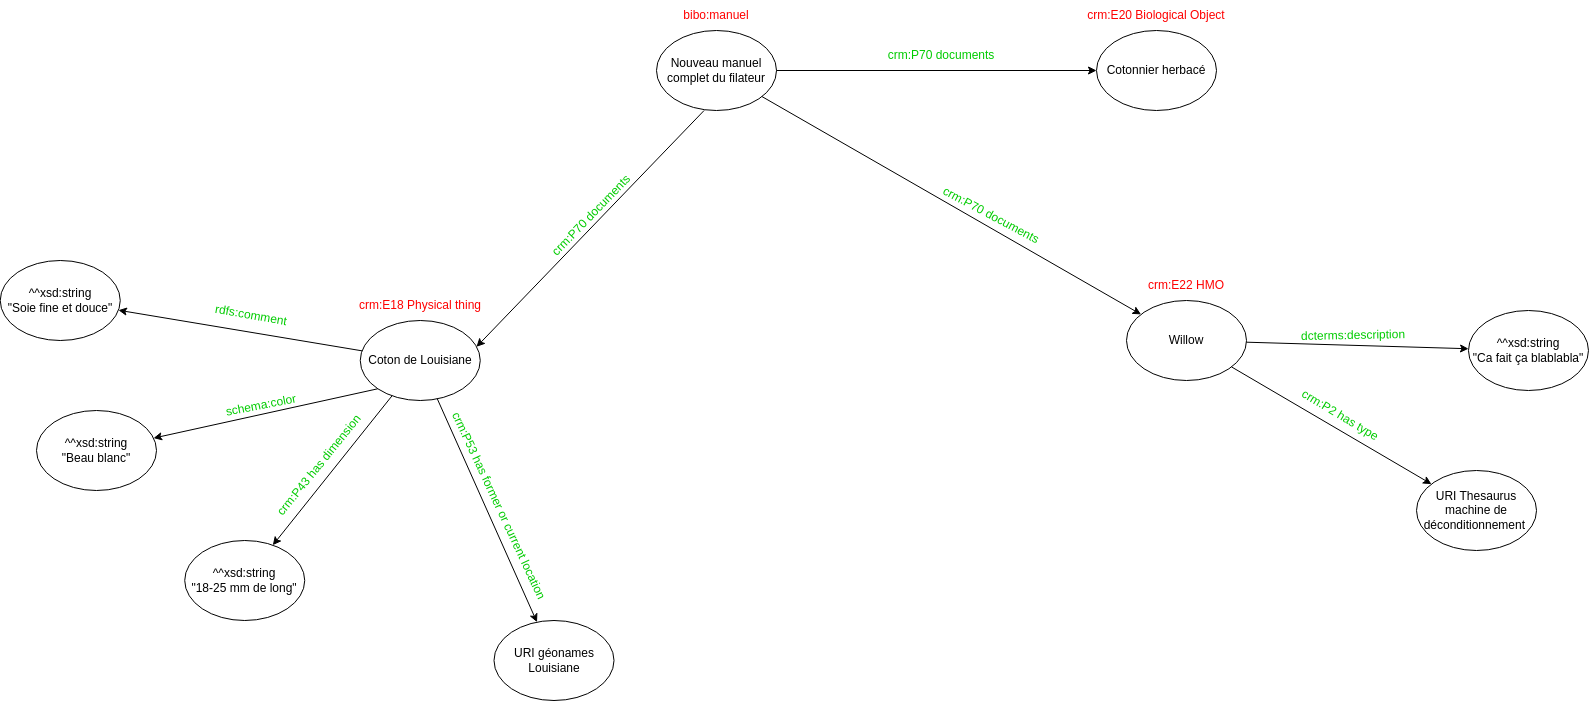

The diagram above was exported from draw.io. Its source (the exported page's mxGraphModel, read from the mxfile embedded in the PNG):
<mxGraphModel dx="1947" dy="767" grid="1" gridSize="10" guides="1" tooltips="1" connect="1" arrows="1" fold="1" page="1" pageScale="1" pageWidth="827" pageHeight="1169" math="0" shadow="0">
  <root>
    <mxCell id="0" />
    <mxCell id="1" parent="0" />
    <mxCell id="IMR5ET8rAEHHQEd308js-1" value="Nouveau manuel complet du filateur" style="ellipse;whiteSpace=wrap;html=1;" parent="1" vertex="1">
      <mxGeometry x="360" y="360" width="120" height="80" as="geometry" />
    </mxCell>
    <mxCell id="IMR5ET8rAEHHQEd308js-2" value="&lt;font color=&quot;#ff0000&quot;&gt;bibo:manuel&lt;/font&gt;" style="text;html=1;strokeColor=none;fillColor=none;align=center;verticalAlign=middle;whiteSpace=wrap;rounded=0;" parent="1" vertex="1">
      <mxGeometry x="385" y="330" width="70" height="30" as="geometry" />
    </mxCell>
    <mxCell id="IMR5ET8rAEHHQEd308js-3" value="Cotonnier herbacé" style="ellipse;whiteSpace=wrap;html=1;" parent="1" vertex="1">
      <mxGeometry x="800" y="360" width="120" height="80" as="geometry" />
    </mxCell>
    <mxCell id="IMR5ET8rAEHHQEd308js-4" value="&lt;font color=&quot;#ff0000&quot;&gt;&lt;span style=&quot;caret-color: rgb(255, 0, 0);&quot;&gt;crm:E20 Biological Object&lt;/span&gt;&lt;/font&gt;" style="text;html=1;strokeColor=none;fillColor=none;align=center;verticalAlign=middle;whiteSpace=wrap;rounded=0;" parent="1" vertex="1">
      <mxGeometry x="786.25" y="330" width="147.5" height="30" as="geometry" />
    </mxCell>
    <mxCell id="IMR5ET8rAEHHQEd308js-5" value="" style="endArrow=classic;html=1;rounded=0;fontColor=#FF0000;" parent="1" source="IMR5ET8rAEHHQEd308js-1" target="IMR5ET8rAEHHQEd308js-3" edge="1">
      <mxGeometry width="50" height="50" relative="1" as="geometry">
        <mxPoint x="660" y="510" as="sourcePoint" />
        <mxPoint x="710" y="460" as="targetPoint" />
      </mxGeometry>
    </mxCell>
    <mxCell id="IMR5ET8rAEHHQEd308js-6" value="&lt;font color=&quot;#00cc00&quot;&gt;crm:P70 documents&lt;/font&gt;" style="text;html=1;strokeColor=none;fillColor=none;align=center;verticalAlign=middle;whiteSpace=wrap;rounded=0;fontColor=#FF0000;" parent="1" vertex="1">
      <mxGeometry x="590" y="370" width="110" height="30" as="geometry" />
    </mxCell>
    <mxCell id="IMR5ET8rAEHHQEd308js-11" value="" style="endArrow=classic;html=1;rounded=0;fontColor=#FF0000;" parent="1" edge="1">
      <mxGeometry width="50" height="50" relative="1" as="geometry">
        <mxPoint x="407.586055648042" y="440.0006345193404" as="sourcePoint" />
        <mxPoint x="180" y="676.34" as="targetPoint" />
      </mxGeometry>
    </mxCell>
    <mxCell id="IMR5ET8rAEHHQEd308js-12" value="&lt;font color=&quot;#00cc00&quot;&gt;crm:P70 documents&lt;/font&gt;" style="text;html=1;strokeColor=none;fillColor=none;align=center;verticalAlign=middle;whiteSpace=wrap;rounded=0;fontColor=#FF0000;rotation=-46;" parent="1" vertex="1">
      <mxGeometry x="240" y="530" width="110" height="30" as="geometry" />
    </mxCell>
    <mxCell id="IMR5ET8rAEHHQEd308js-13" value="Coton de Louisiane" style="ellipse;whiteSpace=wrap;html=1;" parent="1" vertex="1">
      <mxGeometry x="63.75" y="650" width="120" height="80" as="geometry" />
    </mxCell>
    <mxCell id="IMR5ET8rAEHHQEd308js-14" value="&lt;font color=&quot;#ff0000&quot;&gt;&lt;span style=&quot;caret-color: rgb(255, 0, 0);&quot;&gt;crm:E18&amp;nbsp;Physical thing&lt;/span&gt;&lt;/font&gt;" style="text;html=1;strokeColor=none;fillColor=none;align=center;verticalAlign=middle;whiteSpace=wrap;rounded=0;" parent="1" vertex="1">
      <mxGeometry x="50" y="620" width="147.5" height="30" as="geometry" />
    </mxCell>
    <mxCell id="IMR5ET8rAEHHQEd308js-15" value="^^xsd:string&lt;br&gt;&quot;Soie fine et douce&quot;" style="ellipse;whiteSpace=wrap;html=1;" parent="1" vertex="1">
      <mxGeometry x="-296.25" y="590" width="120" height="80" as="geometry" />
    </mxCell>
    <mxCell id="IMR5ET8rAEHHQEd308js-17" value="" style="endArrow=classic;html=1;rounded=0;fontColor=#FF0000;" parent="1" source="IMR5ET8rAEHHQEd308js-13" target="IMR5ET8rAEHHQEd308js-15" edge="1">
      <mxGeometry width="50" height="50" relative="1" as="geometry">
        <mxPoint x="130.56101253657835" y="664.5428224909513" as="sourcePoint" />
        <mxPoint x="129.99999999999318" y="730" as="targetPoint" />
      </mxGeometry>
    </mxCell>
    <mxCell id="IMR5ET8rAEHHQEd308js-18" value="&lt;font color=&quot;#00cc00&quot;&gt;rdfs:comment&lt;/font&gt;" style="text;html=1;strokeColor=none;fillColor=none;align=center;verticalAlign=middle;whiteSpace=wrap;rounded=0;fontColor=#FF0000;rotation=10;" parent="1" vertex="1">
      <mxGeometry x="-100" y="630" width="110" height="30" as="geometry" />
    </mxCell>
    <mxCell id="IMR5ET8rAEHHQEd308js-19" value="^^xsd:string&lt;br&gt;&quot;Beau blanc&quot;" style="ellipse;whiteSpace=wrap;html=1;" parent="1" vertex="1">
      <mxGeometry x="-260" y="740" width="120" height="80" as="geometry" />
    </mxCell>
    <mxCell id="IMR5ET8rAEHHQEd308js-20" value="" style="endArrow=classic;html=1;rounded=0;fontColor=#FF0000;exitX=0;exitY=1;exitDx=0;exitDy=0;" parent="1" source="IMR5ET8rAEHHQEd308js-13" target="IMR5ET8rAEHHQEd308js-19" edge="1">
      <mxGeometry width="50" height="50" relative="1" as="geometry">
        <mxPoint x="101.78111835877121" y="830.3261677031194" as="sourcePoint" />
        <mxPoint x="166.24999999999318" y="880" as="targetPoint" />
      </mxGeometry>
    </mxCell>
    <mxCell id="IMR5ET8rAEHHQEd308js-21" value="&lt;font color=&quot;#00cc00&quot;&gt;&lt;span style=&quot;caret-color: rgb(0, 204, 0);&quot;&gt;schema:color&lt;/span&gt;&lt;/font&gt;" style="text;html=1;strokeColor=none;fillColor=none;align=center;verticalAlign=middle;whiteSpace=wrap;rounded=0;fontColor=#FF0000;rotation=-11;" parent="1" vertex="1">
      <mxGeometry x="-90" y="720" width="110" height="30" as="geometry" />
    </mxCell>
    <mxCell id="IMR5ET8rAEHHQEd308js-22" value="^^xsd:string&lt;br&gt;&quot;18-25 mm de long&quot;" style="ellipse;whiteSpace=wrap;html=1;" parent="1" vertex="1">
      <mxGeometry x="-111.78" y="870" width="120" height="80" as="geometry" />
    </mxCell>
    <mxCell id="IMR5ET8rAEHHQEd308js-23" value="" style="endArrow=classic;html=1;rounded=0;fontColor=#FF0000;" parent="1" source="IMR5ET8rAEHHQEd308js-13" target="IMR5ET8rAEHHQEd308js-22" edge="1">
      <mxGeometry width="50" height="50" relative="1" as="geometry">
        <mxPoint x="250.0011183587712" y="960.3261677031194" as="sourcePoint" />
        <mxPoint x="314.4699999999932" y="1010" as="targetPoint" />
      </mxGeometry>
    </mxCell>
    <mxCell id="IMR5ET8rAEHHQEd308js-24" value="&lt;font color=&quot;#00cc00&quot;&gt;crm:P43 has dimension&lt;/font&gt;" style="text;html=1;strokeColor=none;fillColor=none;align=center;verticalAlign=middle;whiteSpace=wrap;rounded=0;fontColor=#FF0000;rotation=-51;" parent="1" vertex="1">
      <mxGeometry x="-49.999999999999986" y="780" width="145.53" height="30" as="geometry" />
    </mxCell>
    <mxCell id="IMR5ET8rAEHHQEd308js-25" value="URI géonames Louisiane" style="ellipse;whiteSpace=wrap;html=1;" parent="1" vertex="1">
      <mxGeometry x="197.5" y="950" width="120" height="80" as="geometry" />
    </mxCell>
    <mxCell id="IMR5ET8rAEHHQEd308js-26" value="" style="endArrow=classic;html=1;rounded=0;fontColor=#FF0000;" parent="1" source="IMR5ET8rAEHHQEd308js-13" target="IMR5ET8rAEHHQEd308js-25" edge="1">
      <mxGeometry width="50" height="50" relative="1" as="geometry">
        <mxPoint x="531.7811183587712" y="990.3261677031194" as="sourcePoint" />
        <mxPoint x="596.2499999999932" y="1040" as="targetPoint" />
      </mxGeometry>
    </mxCell>
    <mxCell id="IMR5ET8rAEHHQEd308js-27" value="&lt;font color=&quot;#00cc00&quot;&gt;crm:P53 has former or current location&lt;/font&gt;" style="text;html=1;strokeColor=none;fillColor=none;align=center;verticalAlign=middle;whiteSpace=wrap;rounded=0;fontColor=#FF0000;rotation=65;" parent="1" vertex="1">
      <mxGeometry x="95.52999999999997" y="820" width="213.75" height="30" as="geometry" />
    </mxCell>
    <mxCell id="cQxYPTeTuT7jU0JOzlfy-1" value="Willow" style="ellipse;whiteSpace=wrap;html=1;" parent="1" vertex="1">
      <mxGeometry x="830" y="630" width="120" height="80" as="geometry" />
    </mxCell>
    <mxCell id="cQxYPTeTuT7jU0JOzlfy-2" value="&lt;font color=&quot;#ff0000&quot;&gt;&lt;span style=&quot;caret-color: rgb(255, 0, 0);&quot;&gt;crm:E22 HMO&lt;/span&gt;&lt;/font&gt;" style="text;html=1;strokeColor=none;fillColor=none;align=center;verticalAlign=middle;whiteSpace=wrap;rounded=0;" parent="1" vertex="1">
      <mxGeometry x="816.25" y="600" width="147.5" height="30" as="geometry" />
    </mxCell>
    <mxCell id="cQxYPTeTuT7jU0JOzlfy-3" value="" style="endArrow=classic;html=1;rounded=0;fontColor=#FF0000;" parent="1" source="IMR5ET8rAEHHQEd308js-1" target="cQxYPTeTuT7jU0JOzlfy-1" edge="1">
      <mxGeometry width="50" height="50" relative="1" as="geometry">
        <mxPoint x="510" y="670" as="sourcePoint" />
        <mxPoint x="740" y="730" as="targetPoint" />
      </mxGeometry>
    </mxCell>
    <mxCell id="cQxYPTeTuT7jU0JOzlfy-4" value="&lt;font color=&quot;#00cc00&quot;&gt;crm:P70 documents&lt;/font&gt;" style="text;html=1;strokeColor=none;fillColor=none;align=center;verticalAlign=middle;whiteSpace=wrap;rounded=0;fontColor=#FF0000;rotation=28;" parent="1" vertex="1">
      <mxGeometry x="640" y="530" width="110" height="30" as="geometry" />
    </mxCell>
    <mxCell id="cQxYPTeTuT7jU0JOzlfy-5" value="^^xsd:string&lt;br&gt;&quot;Ca fait ça blablabla&quot;" style="ellipse;whiteSpace=wrap;html=1;" parent="1" vertex="1">
      <mxGeometry x="1171.97" y="640" width="120" height="80" as="geometry" />
    </mxCell>
    <mxCell id="cQxYPTeTuT7jU0JOzlfy-6" value="" style="endArrow=classic;html=1;rounded=0;fontColor=#FF0000;" parent="1" source="cQxYPTeTuT7jU0JOzlfy-1" target="cQxYPTeTuT7jU0JOzlfy-5" edge="1">
      <mxGeometry width="50" height="50" relative="1" as="geometry">
        <mxPoint x="1115.2453099119114" y="418.3558706061449" as="sourcePoint" />
        <mxPoint x="1570.7199999999932" y="730" as="targetPoint" />
      </mxGeometry>
    </mxCell>
    <mxCell id="cQxYPTeTuT7jU0JOzlfy-7" value="&lt;font color=&quot;#00cc00&quot;&gt;&lt;span style=&quot;caret-color: rgb(0, 204, 0);&quot;&gt;dcterms:description&lt;/span&gt;&lt;/font&gt;" style="text;html=1;strokeColor=none;fillColor=none;align=center;verticalAlign=middle;whiteSpace=wrap;rounded=0;fontColor=#FF0000;rotation=-1;" parent="1" vertex="1">
      <mxGeometry x="950" y="650" width="213.75" height="30" as="geometry" />
    </mxCell>
    <mxCell id="cQxYPTeTuT7jU0JOzlfy-8" value="URI Thesaurus machine de déconditionnement&amp;nbsp;" style="ellipse;whiteSpace=wrap;html=1;" parent="1" vertex="1">
      <mxGeometry x="1120.02" y="800" width="120" height="80" as="geometry" />
    </mxCell>
    <mxCell id="cQxYPTeTuT7jU0JOzlfy-9" value="" style="endArrow=classic;html=1;rounded=0;fontColor=#FF0000;" parent="1" source="cQxYPTeTuT7jU0JOzlfy-1" target="cQxYPTeTuT7jU0JOzlfy-8" edge="1">
      <mxGeometry width="50" height="50" relative="1" as="geometry">
        <mxPoint x="898.0007546312579" y="831.6202906657097" as="sourcePoint" />
        <mxPoint x="1518.7699999999932" y="890" as="targetPoint" />
      </mxGeometry>
    </mxCell>
    <mxCell id="cQxYPTeTuT7jU0JOzlfy-10" value="&lt;font color=&quot;#00cc00&quot;&gt;&lt;span style=&quot;caret-color: rgb(0, 204, 0);&quot;&gt;crm:P2 has type&lt;/span&gt;&lt;/font&gt;" style="text;html=1;strokeColor=none;fillColor=none;align=center;verticalAlign=middle;whiteSpace=wrap;rounded=0;fontColor=#FF0000;rotation=31;" parent="1" vertex="1">
      <mxGeometry x="968.22" y="730" width="151.8" height="30" as="geometry" />
    </mxCell>
  </root>
</mxGraphModel>